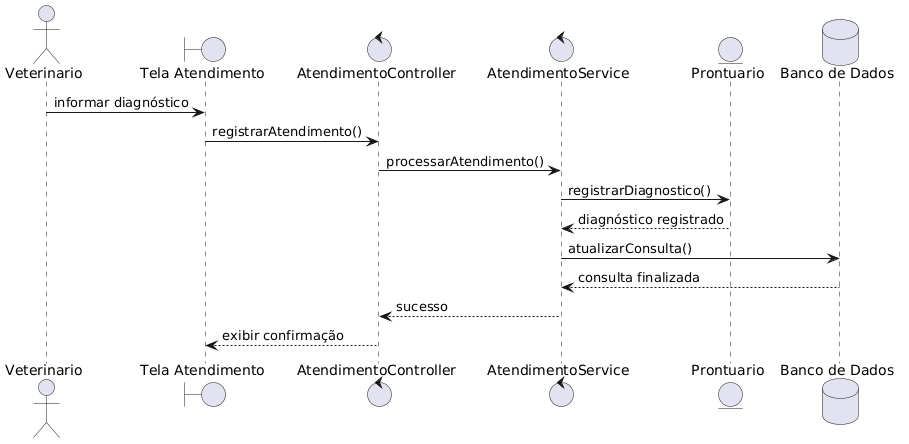

The diagram above was rendered by PlantUML. Its source (embedded in the PNG):
@startuml
actor Veterinario

boundary "Tela Atendimento" as Tela
control "AtendimentoController" as Controller
control "AtendimentoService" as Service
entity "Prontuario" as Prontuario
database "Banco de Dados" as BD

Veterinario -> Tela : informar diagnóstico

Tela -> Controller : registrarAtendimento()

Controller -> Service : processarAtendimento()

Service -> Prontuario : registrarDiagnostico()

Prontuario --> Service : diagnóstico registrado

Service -> BD : atualizarConsulta()

BD --> Service : consulta finalizada

Service --> Controller : sucesso

Controller --> Tela : exibir confirmação
@enduml